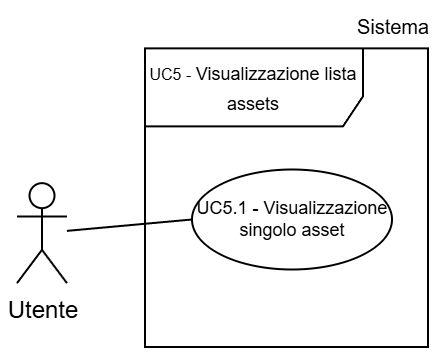

The diagram above was exported from draw.io. Its source (the exported page's mxGraphModel, read from the mxfile embedded in the PNG):
<mxGraphModel dx="1188" dy="619" grid="1" gridSize="30" guides="1" tooltips="1" connect="1" arrows="1" fold="1" page="1" pageScale="2" pageWidth="5000" pageHeight="5000" background="light-dark(#FFFFFF,#FFFFFF)" math="0" shadow="0">
  <root>
    <mxCell id="0" />
    <mxCell id="1" parent="0" />
    <mxCell id="2" parent="1" style="shape=umlFrame;whiteSpace=wrap;html=1;pointerEvents=0;swimlaneFillColor=light-dark(transparent,#FFFFFF);strokeColor=light-dark(#000000,#000000);fillColor=none;width=109;height=39;gradientColor=none;" value="&lt;p&gt;&lt;font style=&quot;line-height: 60%; color: light-dark(rgb(0, 0, 0), rgb(0, 0, 0));&quot;&gt;&lt;font style=&quot;font-size: 8px; line-height: 60%;&quot; face=&quot;Helvetica&quot;&gt;UC5 -&amp;nbsp;&lt;/font&gt;&lt;span style=&quot;font-size: 9px; background-color: transparent; line-height: 60%;&quot;&gt;Visualizzazione lista assets&lt;/span&gt;&lt;/font&gt;&lt;/p&gt;" vertex="1">
      <mxGeometry height="149.33" width="141.5" x="1695" y="1040.67" as="geometry" />
    </mxCell>
    <mxCell id="3" parent="1" style="shape=umlActor;verticalLabelPosition=bottom;verticalAlign=top;html=1;outlineConnect=0;strokeColor=light-dark(#000000,#000000);fillColor=light-dark(#FFFFFF,transparent);" value="&lt;font style=&quot;color: light-dark(rgb(0, 0, 0), rgb(0, 0, 0));&quot;&gt;Utente&lt;/font&gt;" vertex="1">
      <mxGeometry height="50" width="25" x="1631" y="1108.08" as="geometry" />
    </mxCell>
    <mxCell id="4" parent="1" style="ellipse;whiteSpace=wrap;html=1;strokeColor=light-dark(#000000,#000000);align=center;verticalAlign=middle;fontFamily=Helvetica;fontSize=9;fontColor=default;fillColor=light-dark(#FFFFFF, #ffffff);" value="&lt;font style=&quot;color: light-dark(rgb(0, 0, 0), rgb(0, 0, 0)); line-height: 100%;&quot;&gt;UC5.1 - Visualizzazione singolo asset&lt;/font&gt;" vertex="1">
      <mxGeometry height="50" width="100" x="1718.5" y="1101.25" as="geometry" />
    </mxCell>
    <mxCell id="5" edge="1" parent="1" source="3" style="endArrow=none;endFill=0;endSize=12;html=1;rounded=0;entryX=0;entryY=0.5;entryDx=0;entryDy=0;strokeColor=light-dark(#000000,#000000);" target="4" value="">
      <mxGeometry relative="1" width="160" as="geometry">
        <mxPoint x="1660" y="1128.75" as="sourcePoint" />
        <mxPoint x="1780" y="1118.75" as="targetPoint" />
      </mxGeometry>
    </mxCell>
    <mxCell id="6" parent="1" style="text;html=1;whiteSpace=wrap;strokeColor=none;fillColor=none;align=center;verticalAlign=middle;rounded=0;fontFamily=Helvetica;fontSize=10;fontColor=light-dark(#000000,#000000);labelBackgroundColor=none;" value="Sistema" vertex="1">
      <mxGeometry height="20.67" width="38.5" x="1800" y="1020" as="geometry" />
    </mxCell>
  </root>
</mxGraphModel>